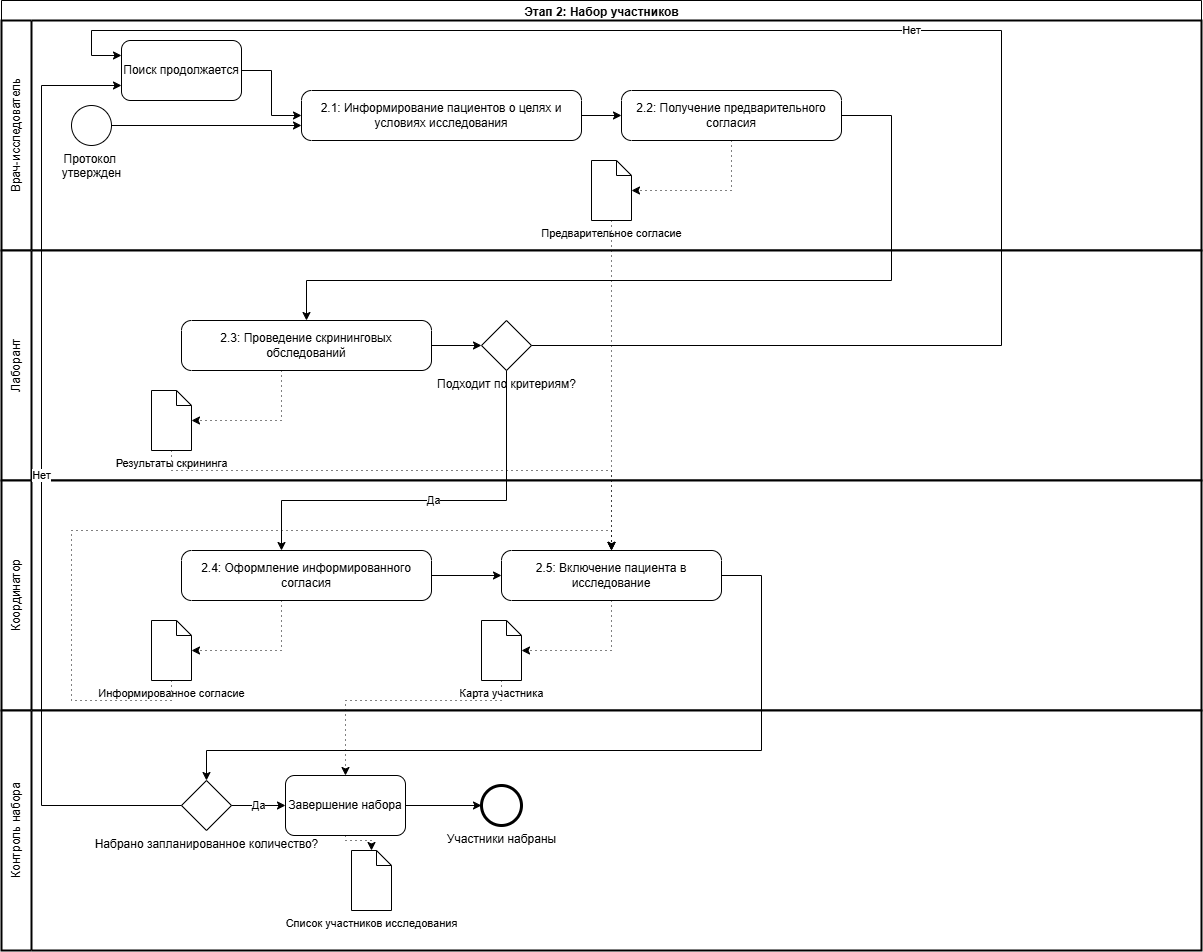

The diagram above was exported from draw.io. Its source (the exported page's mxGraphModel, read from the mxfile embedded in the PNG):
<mxGraphModel dx="897" dy="1568" grid="1" gridSize="10" guides="1" tooltips="1" connect="1" arrows="1" fold="1" page="1" pageScale="1" pageWidth="827" pageHeight="1169" math="0" shadow="0">
  <root>
    <mxCell id="0" />
    <mxCell id="1" parent="0" />
    <mxCell id="pool_stage2" value="Этап 2: Набор участников" style="swimlane;html=1;rounded=0;" parent="1" vertex="1">
      <mxGeometry x="10" y="10" width="1200" height="950" as="geometry">
        <mxRectangle x="240" width="160" height="30" as="alternateBounds" />
      </mxGeometry>
    </mxCell>
    <mxCell id="lane_doctor" value="Врач-исследователь" style="swimlane;html=1;startSize=30;fontStyle=0;collapsible=0;horizontal=0;swimlaneLine=1;swimlaneFillColor=#ffffff;strokeWidth=2;whiteSpace=wrap;rounded=0;" parent="pool_stage2" vertex="1">
      <mxGeometry y="20" width="1200" height="230" as="geometry" />
    </mxCell>
    <mxCell id="startEvent2" value="Протокол&amp;nbsp;&lt;div&gt;утвержден&lt;/div&gt;" style="shape=mxgraph.bpmn.event;html=1;verticalLabelPosition=bottom;labelBackgroundColor=#ffffff;verticalAlign=top;align=center;perimeter=ellipsePerimeter;outlineConnect=0;aspect=fixed;outline=standard;symbol=general;" parent="lane_doctor" vertex="1">
      <mxGeometry x="70" y="85" width="40" height="40" as="geometry" />
    </mxCell>
    <mxCell id="task2_1" value="2.1: Информирование пациентов о целях и условиях исследования" style="shape=mxgraph.bpmn.task;whiteSpace=wrap;html=1;rounded=0;align=center;verticalAlign=middle;fontFamily=Helvetica;fontSize=12;topLeftStyle=rounded;topRightStyle=rounded;bottomRightStyle=rounded;bottomLeftStyle=rounded;isLoopSub=0;" parent="lane_doctor" vertex="1">
      <mxGeometry x="300" y="70" width="280" height="50" as="geometry" />
    </mxCell>
    <mxCell id="flow_start_2_1" value="" style="edgeStyle=orthogonalEdgeStyle;rounded=0;orthogonalLoop=1;jettySize=auto;html=1;" parent="lane_doctor" source="startEvent2" target="task2_1" edge="1">
      <mxGeometry relative="1" as="geometry">
        <Array as="points">
          <mxPoint x="110" y="105" />
          <mxPoint x="180" y="105" />
        </Array>
      </mxGeometry>
    </mxCell>
    <mxCell id="task2_2" value="2.2: Получение предварительного согласия" style="shape=mxgraph.bpmn.task;whiteSpace=wrap;html=1;rounded=0;align=center;verticalAlign=middle;fontFamily=Helvetica;fontSize=12;topLeftStyle=rounded;topRightStyle=rounded;bottomRightStyle=rounded;bottomLeftStyle=rounded;isLoopSub=0;" parent="lane_doctor" vertex="1">
      <mxGeometry x="620" y="70" width="220" height="50" as="geometry" />
    </mxCell>
    <mxCell id="flow_task2_1_2_2" value="" style="edgeStyle=orthogonalEdgeStyle;rounded=0;orthogonalLoop=1;jettySize=auto;html=1;" parent="lane_doctor" source="task2_1" target="task2_2" edge="1">
      <mxGeometry relative="1" as="geometry" />
    </mxCell>
    <mxCell id="dataPreliminaryConsent" value="Предварительное согласие" style="shape=mxgraph.bpmn.data2;labelPosition=center;verticalLabelPosition=bottom;align=center;verticalAlign=top;size=15;html=1;fontFamily=Helvetica;fontSize=11;labelBackgroundColor=default;" parent="lane_doctor" vertex="1">
      <mxGeometry x="590" y="140" width="40" height="60" as="geometry" />
    </mxCell>
    <mxCell id="flow_task2_2_data" value="" style="edgeStyle=orthogonalEdgeStyle;rounded=0;orthogonalLoop=1;jettySize=auto;html=1;dashed=1;dashPattern=1 4;" parent="lane_doctor" source="task2_2" target="dataPreliminaryConsent" edge="1">
      <mxGeometry relative="1" as="geometry">
        <Array as="points">
          <mxPoint x="610" y="170" />
        </Array>
      </mxGeometry>
    </mxCell>
    <mxCell id="BXYVB0xTK4qanrWfnuOG-4" style="edgeStyle=orthogonalEdgeStyle;rounded=0;orthogonalLoop=1;jettySize=auto;html=1;" parent="lane_doctor" source="BXYVB0xTK4qanrWfnuOG-3" target="task2_1" edge="1">
      <mxGeometry relative="1" as="geometry" />
    </mxCell>
    <mxCell id="BXYVB0xTK4qanrWfnuOG-3" value="Поиск продолжается" style="rounded=1;whiteSpace=wrap;html=1;" parent="lane_doctor" vertex="1">
      <mxGeometry x="120" y="20" width="120" height="60" as="geometry" />
    </mxCell>
    <mxCell id="lane_lab" value="Лаборант" style="swimlane;html=1;startSize=30;fontStyle=0;collapsible=0;horizontal=0;swimlaneLine=1;swimlaneFillColor=#ffffff;strokeWidth=2;whiteSpace=wrap;rounded=0;" parent="pool_stage2" vertex="1">
      <mxGeometry y="250" width="1200" height="230" as="geometry" />
    </mxCell>
    <mxCell id="task2_3" value="2.3: Проведение скрининговых обследований" style="shape=mxgraph.bpmn.task;whiteSpace=wrap;html=1;rounded=0;align=center;verticalAlign=middle;fontFamily=Helvetica;fontSize=12;topLeftStyle=rounded;topRightStyle=rounded;bottomRightStyle=rounded;bottomLeftStyle=rounded;isLoopSub=0;" parent="lane_lab" vertex="1">
      <mxGeometry x="180" y="70" width="250" height="50" as="geometry" />
    </mxCell>
    <mxCell id="gatewayScreening" value="Подходит по критериям?" style="shape=mxgraph.bpmn.gateway2;html=1;verticalLabelPosition=bottom;labelBackgroundColor=#ffffff;verticalAlign=top;align=center;perimeter=rhombusPerimeter;outlineConnect=0;outline=none;symbol=none;" parent="lane_lab" vertex="1">
      <mxGeometry x="480" y="70" width="50" height="50" as="geometry" />
    </mxCell>
    <mxCell id="flow_task2_3_gateway" value="" style="edgeStyle=orthogonalEdgeStyle;rounded=0;orthogonalLoop=1;jettySize=auto;html=1;" parent="lane_lab" source="task2_3" target="gatewayScreening" edge="1">
      <mxGeometry relative="1" as="geometry" />
    </mxCell>
    <mxCell id="dataScreeningResults" value="Результаты скрининга" style="shape=mxgraph.bpmn.data2;labelPosition=center;verticalLabelPosition=bottom;align=center;verticalAlign=top;size=15;html=1;fontFamily=Helvetica;fontSize=11;labelBackgroundColor=default;" parent="lane_lab" vertex="1">
      <mxGeometry x="150" y="140" width="40" height="60" as="geometry" />
    </mxCell>
    <mxCell id="flow_task2_3_data" value="" style="edgeStyle=orthogonalEdgeStyle;rounded=0;orthogonalLoop=1;jettySize=auto;html=1;dashed=1;dashPattern=1 4;" parent="lane_lab" source="task2_3" target="dataScreeningResults" edge="1">
      <mxGeometry relative="1" as="geometry">
        <Array as="points">
          <mxPoint x="280" y="170" />
        </Array>
      </mxGeometry>
    </mxCell>
    <mxCell id="lane_coordinator" value="Координатор" style="swimlane;html=1;startSize=30;fontStyle=0;collapsible=0;horizontal=0;swimlaneLine=1;swimlaneFillColor=#ffffff;strokeWidth=2;whiteSpace=wrap;rounded=0;" parent="pool_stage2" vertex="1">
      <mxGeometry y="480" width="1200" height="230" as="geometry" />
    </mxCell>
    <mxCell id="task2_4" value="2.4: Оформление информированного согласия" style="shape=mxgraph.bpmn.task;whiteSpace=wrap;html=1;rounded=0;align=center;verticalAlign=middle;fontFamily=Helvetica;fontSize=12;topLeftStyle=rounded;topRightStyle=rounded;bottomRightStyle=rounded;bottomLeftStyle=rounded;isLoopSub=0;" parent="lane_coordinator" vertex="1">
      <mxGeometry x="180" y="70" width="250" height="50" as="geometry" />
    </mxCell>
    <mxCell id="task2_5" value="2.5: Включение пациента в исследование" style="shape=mxgraph.bpmn.task;whiteSpace=wrap;html=1;rounded=0;align=center;verticalAlign=middle;fontFamily=Helvetica;fontSize=12;topLeftStyle=rounded;topRightStyle=rounded;bottomRightStyle=rounded;bottomLeftStyle=rounded;isLoopSub=0;" parent="lane_coordinator" vertex="1">
      <mxGeometry x="500" y="70" width="220" height="50" as="geometry" />
    </mxCell>
    <mxCell id="flow_task2_4_2_5" value="" style="edgeStyle=orthogonalEdgeStyle;rounded=0;orthogonalLoop=1;jettySize=auto;html=1;" parent="lane_coordinator" source="task2_4" target="task2_5" edge="1">
      <mxGeometry relative="1" as="geometry" />
    </mxCell>
    <mxCell id="dataInformedConsent" value="Информированное согласие" style="shape=mxgraph.bpmn.data2;labelPosition=center;verticalLabelPosition=bottom;align=center;verticalAlign=top;size=15;html=1;fontFamily=Helvetica;fontSize=11;labelBackgroundColor=default;" parent="lane_coordinator" vertex="1">
      <mxGeometry x="150" y="140" width="40" height="60" as="geometry" />
    </mxCell>
    <mxCell id="flow_task2_4_data" value="" style="edgeStyle=orthogonalEdgeStyle;rounded=0;orthogonalLoop=1;jettySize=auto;html=1;dashed=1;dashPattern=1 4;" parent="lane_coordinator" source="task2_4" target="dataInformedConsent" edge="1">
      <mxGeometry relative="1" as="geometry">
        <Array as="points">
          <mxPoint x="280" y="170" />
        </Array>
      </mxGeometry>
    </mxCell>
    <mxCell id="dataEnrolledPatient" value="Карта участника" style="shape=mxgraph.bpmn.data2;labelPosition=center;verticalLabelPosition=bottom;align=center;verticalAlign=top;size=15;html=1;fontFamily=Helvetica;fontSize=11;labelBackgroundColor=default;" parent="lane_coordinator" vertex="1">
      <mxGeometry x="480" y="140" width="40" height="60" as="geometry" />
    </mxCell>
    <mxCell id="flow_task2_5_data" value="" style="edgeStyle=orthogonalEdgeStyle;rounded=0;orthogonalLoop=1;jettySize=auto;html=1;dashed=1;dashPattern=1 4;" parent="lane_coordinator" source="task2_5" target="dataEnrolledPatient" edge="1">
      <mxGeometry relative="1" as="geometry">
        <Array as="points">
          <mxPoint x="610" y="170" />
        </Array>
      </mxGeometry>
    </mxCell>
    <mxCell id="BXYVB0xTK4qanrWfnuOG-8" style="edgeStyle=orthogonalEdgeStyle;rounded=0;orthogonalLoop=1;jettySize=auto;html=1;entryX=0.5;entryY=-0.006;entryDx=0;entryDy=0;entryPerimeter=0;dashed=1;dashPattern=1 4;" parent="lane_coordinator" source="dataInformedConsent" target="task2_5" edge="1">
      <mxGeometry relative="1" as="geometry">
        <Array as="points">
          <mxPoint x="170" y="220" />
          <mxPoint x="70" y="220" />
          <mxPoint x="70" y="50" />
          <mxPoint x="610" y="50" />
        </Array>
      </mxGeometry>
    </mxCell>
    <mxCell id="flow_screening_approve" value="Да" style="edgeStyle=orthogonalEdgeStyle;rounded=0;orthogonalLoop=1;jettySize=auto;html=1;" parent="pool_stage2" source="gatewayScreening" target="task2_4" edge="1">
      <mxGeometry relative="1" as="geometry">
        <Array as="points">
          <mxPoint x="505" y="500" />
          <mxPoint x="280" y="500" />
        </Array>
      </mxGeometry>
    </mxCell>
    <mxCell id="lane_control" value="Контроль набора" style="swimlane;html=1;startSize=30;fontStyle=0;collapsible=0;horizontal=0;swimlaneLine=1;swimlaneFillColor=#ffffff;strokeWidth=2;whiteSpace=wrap;rounded=0;" parent="pool_stage2" vertex="1">
      <mxGeometry y="710" width="1200" height="240" as="geometry" />
    </mxCell>
    <mxCell id="gatewayEnrollmentComplete" value="Набрано запланированное количество?" style="shape=mxgraph.bpmn.gateway2;html=1;verticalLabelPosition=bottom;labelBackgroundColor=#ffffff;verticalAlign=top;align=center;perimeter=rhombusPerimeter;outlineConnect=0;outline=none;symbol=none;" parent="lane_control" vertex="1">
      <mxGeometry x="180" y="70" width="50" height="50" as="geometry" />
    </mxCell>
    <mxCell id="endEvent2" value="Участники набраны" style="shape=mxgraph.bpmn.event;html=1;verticalLabelPosition=bottom;labelBackgroundColor=#ffffff;verticalAlign=top;align=center;perimeter=ellipsePerimeter;outlineConnect=0;aspect=fixed;outline=end;symbol=general;" parent="lane_control" vertex="1">
      <mxGeometry x="480" y="75" width="40" height="40" as="geometry" />
    </mxCell>
    <mxCell id="flow_enrollment_yes" value="Да" style="edgeStyle=orthogonalEdgeStyle;rounded=0;orthogonalLoop=1;jettySize=auto;html=1;entryX=0;entryY=0.5;entryDx=0;entryDy=0;" parent="lane_control" source="gatewayEnrollmentComplete" target="BXYVB0xTK4qanrWfnuOG-5" edge="1">
      <mxGeometry relative="1" as="geometry">
        <Array as="points">
          <mxPoint x="280" y="95" />
          <mxPoint x="280" y="95" />
        </Array>
      </mxGeometry>
    </mxCell>
    <mxCell id="dataEnrolledList" value="Список участников исследования" style="shape=mxgraph.bpmn.data2;labelPosition=center;verticalLabelPosition=bottom;align=center;verticalAlign=top;size=15;html=1;fontFamily=Helvetica;fontSize=11;labelBackgroundColor=default;" parent="lane_control" vertex="1">
      <mxGeometry x="350" y="140" width="40" height="60" as="geometry" />
    </mxCell>
    <mxCell id="flow_end_data" value="" style="edgeStyle=orthogonalEdgeStyle;rounded=0;orthogonalLoop=1;jettySize=auto;html=1;dashed=1;dashPattern=1 4;exitX=0.5;exitY=1;exitDx=0;exitDy=0;" parent="lane_control" source="BXYVB0xTK4qanrWfnuOG-5" target="dataEnrolledList" edge="1">
      <mxGeometry relative="1" as="geometry">
        <Array as="points">
          <mxPoint x="344" y="130" />
          <mxPoint x="370" y="130" />
        </Array>
      </mxGeometry>
    </mxCell>
    <mxCell id="BXYVB0xTK4qanrWfnuOG-9" style="edgeStyle=orthogonalEdgeStyle;rounded=0;orthogonalLoop=1;jettySize=auto;html=1;" parent="lane_control" source="BXYVB0xTK4qanrWfnuOG-5" target="endEvent2" edge="1">
      <mxGeometry relative="1" as="geometry" />
    </mxCell>
    <mxCell id="BXYVB0xTK4qanrWfnuOG-5" value="Завершение набора" style="rounded=1;whiteSpace=wrap;html=1;" parent="lane_control" vertex="1">
      <mxGeometry x="284" y="65" width="120" height="60" as="geometry" />
    </mxCell>
    <mxCell id="flow_screening_reject" value="Нет" style="edgeStyle=orthogonalEdgeStyle;rounded=0;orthogonalLoop=1;jettySize=auto;html=1;entryX=0;entryY=0.25;entryDx=0;entryDy=0;" parent="pool_stage2" source="gatewayScreening" target="BXYVB0xTK4qanrWfnuOG-3" edge="1">
      <mxGeometry relative="1" as="geometry">
        <Array as="points">
          <mxPoint x="1000" y="345" />
          <mxPoint x="1000" y="30" />
          <mxPoint x="90" y="30" />
          <mxPoint x="90" y="55" />
        </Array>
      </mxGeometry>
    </mxCell>
    <mxCell id="flow_enrollment_no" value="Нет" style="edgeStyle=orthogonalEdgeStyle;rounded=0;orthogonalLoop=1;jettySize=auto;html=1;entryX=0;entryY=0.75;entryDx=0;entryDy=0;" parent="pool_stage2" source="gatewayEnrollmentComplete" target="BXYVB0xTK4qanrWfnuOG-3" edge="1">
      <mxGeometry relative="1" as="geometry">
        <Array as="points">
          <mxPoint x="40" y="805" />
          <mxPoint x="40" y="85" />
        </Array>
      </mxGeometry>
    </mxCell>
    <mxCell id="BXYVB0xTK4qanrWfnuOG-1" style="edgeStyle=orthogonalEdgeStyle;rounded=0;orthogonalLoop=1;jettySize=auto;html=1;" parent="pool_stage2" source="task2_2" target="task2_3" edge="1">
      <mxGeometry relative="1" as="geometry">
        <Array as="points">
          <mxPoint x="890" y="115" />
          <mxPoint x="890" y="280" />
          <mxPoint x="305" y="280" />
        </Array>
      </mxGeometry>
    </mxCell>
    <mxCell id="BXYVB0xTK4qanrWfnuOG-2" style="edgeStyle=orthogonalEdgeStyle;rounded=0;orthogonalLoop=1;jettySize=auto;html=1;" parent="pool_stage2" source="task2_5" target="gatewayEnrollmentComplete" edge="1">
      <mxGeometry relative="1" as="geometry">
        <Array as="points">
          <mxPoint x="760" y="575" />
          <mxPoint x="760" y="750" />
          <mxPoint x="205" y="750" />
        </Array>
      </mxGeometry>
    </mxCell>
    <mxCell id="BXYVB0xTK4qanrWfnuOG-6" style="edgeStyle=orthogonalEdgeStyle;rounded=0;orthogonalLoop=1;jettySize=auto;html=1;dashed=1;dashPattern=1 4;" parent="pool_stage2" source="dataScreeningResults" target="task2_5" edge="1">
      <mxGeometry relative="1" as="geometry">
        <mxPoint x="180" y="480" as="targetPoint" />
        <Array as="points">
          <mxPoint x="170" y="470" />
          <mxPoint x="610" y="470" />
        </Array>
      </mxGeometry>
    </mxCell>
    <mxCell id="BXYVB0xTK4qanrWfnuOG-7" style="edgeStyle=orthogonalEdgeStyle;rounded=0;orthogonalLoop=1;jettySize=auto;html=1;dashed=1;dashPattern=1 4;" parent="pool_stage2" source="dataPreliminaryConsent" target="task2_5" edge="1">
      <mxGeometry relative="1" as="geometry" />
    </mxCell>
    <mxCell id="BXYVB0xTK4qanrWfnuOG-10" style="edgeStyle=orthogonalEdgeStyle;rounded=0;orthogonalLoop=1;jettySize=auto;html=1;dashed=1;dashPattern=1 4;" parent="pool_stage2" source="dataEnrolledPatient" target="BXYVB0xTK4qanrWfnuOG-5" edge="1">
      <mxGeometry relative="1" as="geometry">
        <Array as="points">
          <mxPoint x="500" y="700" />
          <mxPoint x="344" y="700" />
        </Array>
      </mxGeometry>
    </mxCell>
  </root>
</mxGraphModel>